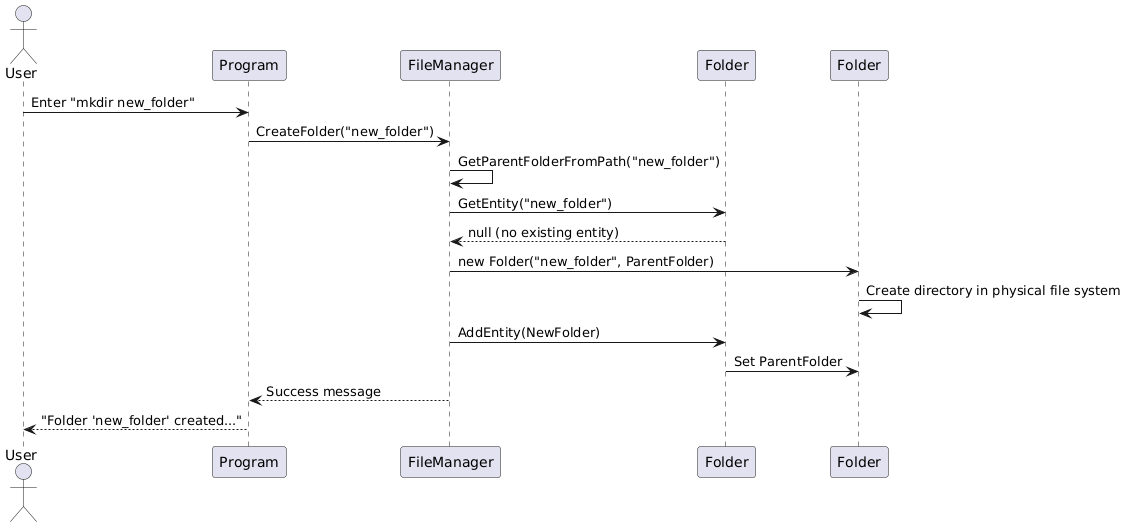

The diagram above was rendered by PlantUML. Its source (embedded in the PNG):
@startuml
actor User
participant "Program" as Prog
participant "FileManager" as FM
participant "Folder" as ParentFolder
participant "Folder" as NewFolder

User -> Prog: Enter "mkdir new_folder"
Prog -> FM: CreateFolder("new_folder")
FM -> FM: GetParentFolderFromPath("new_folder")
FM -> ParentFolder: GetEntity("new_folder")
ParentFolder --> FM: null (no existing entity)
FM -> NewFolder: new Folder("new_folder", ParentFolder)
NewFolder -> NewFolder: Create directory in physical file system
FM -> ParentFolder: AddEntity(NewFolder)
ParentFolder -> NewFolder: Set ParentFolder
FM --> Prog: Success message
Prog --> User: "Folder 'new_folder' created..."
@enduml